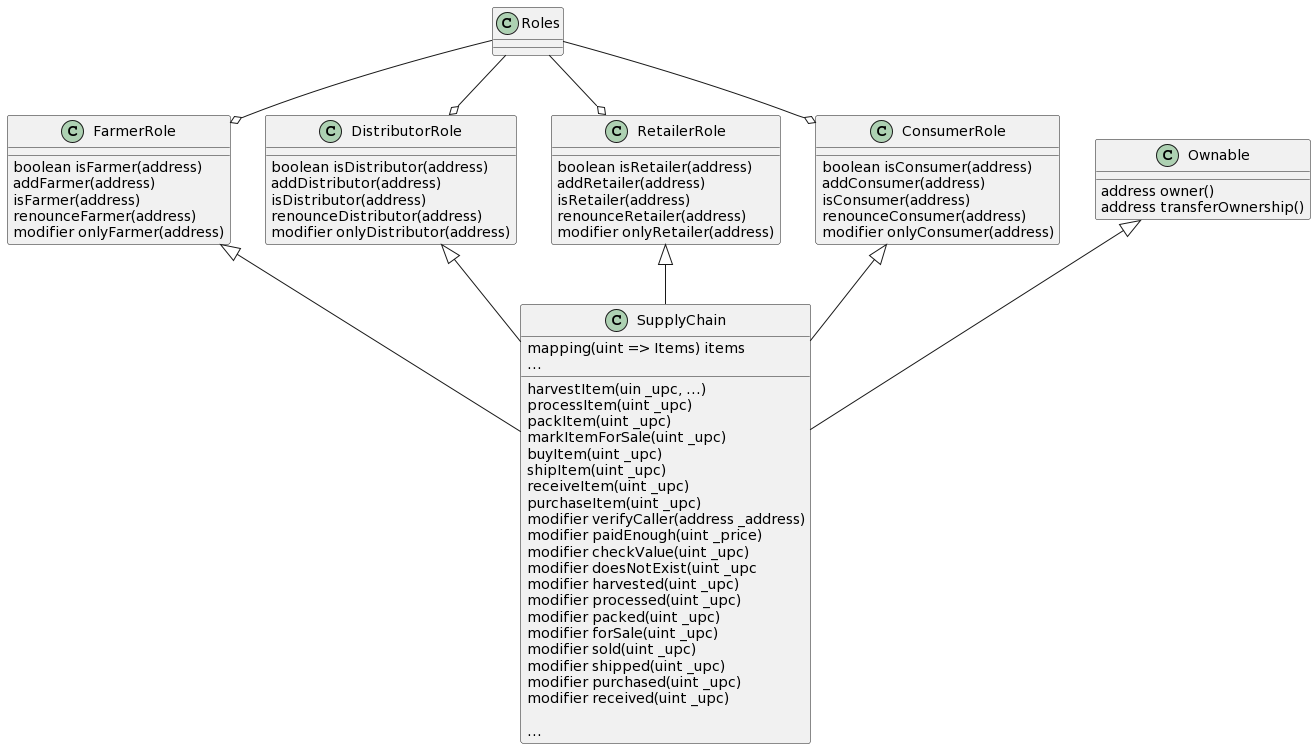

The diagram above was rendered by PlantUML. Its source (embedded in the PNG):
@startuml
class Ownable{
    address owner()
    address transferOwnership()
}

class FarmerRole{
    boolean isFarmer(address)
    addFarmer(address)
    isFarmer(address)
    renounceFarmer(address)
    modifier onlyFarmer(address)
}

class DistributorRole{
    boolean isDistributor(address)
    addDistributor(address)
    isDistributor(address)
    renounceDistributor(address)
    modifier onlyDistributor(address)
}

class RetailerRole{
    boolean isRetailer(address)
    addRetailer(address)
    isRetailer(address)
    renounceRetailer(address)
    modifier onlyRetailer(address)
}

class ConsumerRole{
    boolean isConsumer(address)
    addConsumer(address)
    isConsumer(address)
    renounceConsumer(address)
    modifier onlyConsumer(address)
}

class SupplyChain{
    {field} mapping(uint => Items) items
    {field} ...
    harvestItem(uin _upc, ...)
    processItem(uint _upc)
    packItem(uint _upc)
    markItemForSale(uint _upc)
    buyItem(uint _upc)
    shipItem(uint _upc)
    receiveItem(uint _upc)
    purchaseItem(uint _upc)
    modifier verifyCaller(address _address)
    modifier paidEnough(uint _price)
    modifier checkValue(uint _upc)
    modifier doesNotExist(uint _upc
    modifier harvested(uint _upc)
    modifier processed(uint _upc)
    modifier packed(uint _upc)
    modifier forSale(uint _upc)
    modifier sold(uint _upc)
    modifier shipped(uint _upc)
    modifier purchased(uint _upc)
    modifier received(uint _upc)
    
    {method} ...
}

Ownable <|-- SupplyChain
FarmerRole <|-- SupplyChain
DistributorRole <|-- SupplyChain
RetailerRole <|-- SupplyChain
ConsumerRole <|-- SupplyChain
FarmerRole o-up- Roles
DistributorRole o-up- Roles
RetailerRole o-up- Roles
ConsumerRole o-up- Roles
@enduml